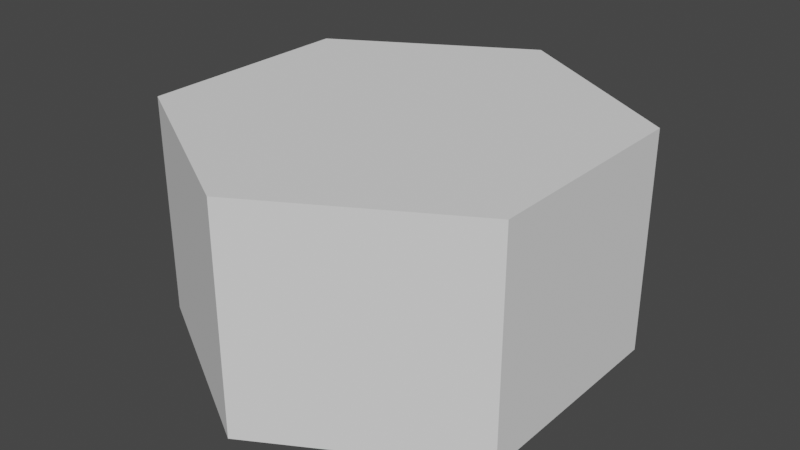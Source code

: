 # Source: Mom_Hexagon_Original_V01_Bost.blend  (saved by Blender 2.93.21; exported with 4.5.12 LTS)
import bpy
from mathutils import Matrix  # noqa: F401  (used for matrix-valued properties, if any)

bpy.ops.wm.read_factory_settings(use_empty=True)
scene = bpy.context.scene
scene.name = 'Scene'

# ---- collections
col_radius_4 = bpy.data.collections.new('radius 4'); scene.collection.children.link(col_radius_4)
col_radius_5 = bpy.data.collections.new('Radius 5'); scene.collection.children.link(col_radius_5)
col_radius_3 = bpy.data.collections.new('Radius 3'); scene.collection.children.link(col_radius_3)

# ---- world
world_world = bpy.data.worlds.new('World'); scene.world = world_world
world_world.use_nodes = True; world_world.node_tree.nodes.clear()
_N = world_world.node_tree.nodes; _L = world_world.node_tree.links
n0 = _N.new('ShaderNodeOutputWorld'); n0.name = 'World Output'; n0.location = (300, 300)
n1 = _N.new('ShaderNodeBackground'); n1.name = 'Background'; n1.location = (10, 300)
n1.inputs[0].default_value = (0.05088, 0.05088, 0.05088, 1.0)
_L.new(n1.outputs[0], n0.inputs[0])
n0.is_active_output = True
world_world.color = (0.05088, 0.05088, 0.05088)
world_world.use_sun_shadow = False
world_world.sun_shadow_jitter_overblur = 0.0

# ---- meshes
me_cylinder = bpy.data.meshes.new('Cylinder')
me_cylinder.from_pydata([(0.0, 1.0, -0.5), (0.0, 1.0, 0.5), (0.866, 0.5, -0.5), (0.866, 0.5, 0.5), (0.866, -0.5, -0.5), (0.866, -0.5, 0.5), (-8.742e-08, -1.0, -0.5), (-8.742e-08, -1.0, 0.5), (-0.866, -0.5, -0.5), (-0.866, -0.5, 0.5), (-0.866, 0.5, -0.5), (-0.866, 0.5, 0.5)], [], [(0, 1, 3, 2), (2, 3, 5, 4), (4, 5, 7, 6), (6, 7, 9, 8), (3, 1, 11, 9, 7, 5), (8, 9, 11, 10), (10, 11, 1, 0), (0, 2, 4, 6, 8, 10)])
_uv = me_cylinder.uv_layers.new(name='UVMap')
_uv.uv.foreach_set('vector', [1.0, 0.5, 1.0, 1.0, 0.8333, 1.0, 0.8333, 0.5, 0.8333, 0.5, 0.8333, 1.0, 0.6667, 1.0, 0.6667, 0.5, 0.6667, 0.5, 0.6667, 1.0, 0.5, 1.0, 0.5, 0.5, 0.5, 0.5, 0.5, 1.0, 0.3333, 1.0, 0.3333, 0.5, 0.4578, 0.37, 0.25, 0.49, 0.04215, 0.37, 0.04215, 0.13, 0.25, 0.01, 0.4578, 0.13, 0.3333, 0.5, 0.3333, 1.0, 0.1667, 1.0, 0.1667, 0.5, 0.1667, 0.5, 0.1667, 1.0, -8.941e-08, 1.0, -8.941e-08, 0.5, 0.75, 0.49, 0.9578, 0.37, 0.9578, 0.13, 0.75, 0.01, 0.5422, 0.13, 0.5422, 0.37])
me_cylinder.use_remesh_fix_poles = True
me_cylinder.use_remesh_preserve_attributes = False
me_cylinder.update()

# ---- objects
ob_cylinder = bpy.data.objects.new('Cylinder', me_cylinder)

# ---- transforms, parenting, visibility, modifiers, constraints
ob_cylinder.location = (0.0, 0.0, 0.0)

# ---- collection membership
col_radius_3.objects.link(ob_cylinder)

# ---- scene / render settings (as saved in the file)
scene.frame_start = 1; scene.frame_end = 250; scene.frame_set(0)
scene.render.engine = 'BLENDER_EEVEE_NEXT'
scene.cycles.use_denoising = False
scene.cycles.samples = 128
scene.cycles.sampling_pattern = 'TABULATED_SOBOL'
scene.cycles.use_adaptive_sampling = False
scene.cycles.use_light_tree = False
scene.view_settings.view_transform = 'Filmic'
bpy.context.view_layer.update()

# ---- added for rendering (the .blend has no active camera and no usable light): camera, sun
cam_auto = bpy.data.cameras.new('AutoCamera')
cam_auto.lens = 50.0
cam_auto.sensor_width = 36.0
cam_auto.clip_end = 1000.0
ob_auto_camera = bpy.data.objects.new('AutoCamera', cam_auto)
scene.collection.objects.link(ob_auto_camera)
ob_auto_camera.location = (2.61693, -3.14032, 2.09354)
ob_auto_camera.rotation_euler = (1.09748, -7.21219e-08, 0.694738)
scene.camera = ob_auto_camera
light_auto_sun = bpy.data.lights.new('AutoSun', 'SUN')
light_auto_sun.energy = 3.0
light_auto_sun.angle = 0.0523599
ob_auto_sun = bpy.data.objects.new('AutoSun', light_auto_sun)
scene.collection.objects.link(ob_auto_sun)
ob_auto_sun.rotation_euler = (0.872665, 0.174533, 0.523599)
bpy.context.view_layer.update()
